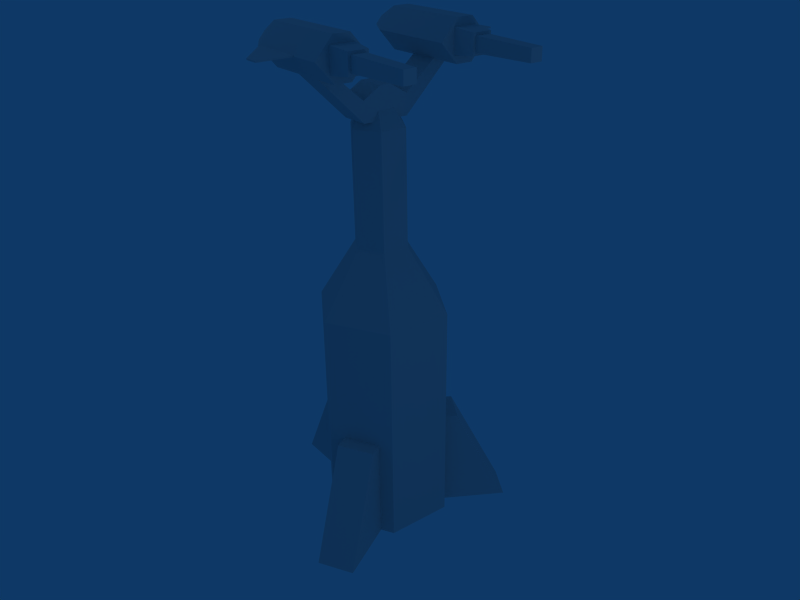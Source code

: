 # Source: armhlt.blend  (saved by Blender 2.63.0; exported with 4.5.12 LTS)
import bpy
from mathutils import Matrix  # noqa: F401  (used for matrix-valued properties, if any)

bpy.ops.wm.read_factory_settings(use_empty=True)
scene = bpy.context.scene
scene.name = 'Scene'

# ---- collections
col_collection_1 = bpy.data.collections.new('Collection 1'); scene.collection.children.link(col_collection_1)
col_collection_11 = bpy.data.collections.new('Collection 11'); scene.collection.children.link(col_collection_11)
col_collection_20 = bpy.data.collections.new('Collection 20'); scene.collection.children.link(col_collection_20)
col_collection_20.hide_render = True
col_collection_20.hide_viewport = True

# ---- materials (node trees are filled in below, after node groups)
mat_material_001 = bpy.data.materials.new('Material.001')
mat_material_001.alpha_threshold = 0.0
mat_material_001.roughness = 0.5
mat_material_001.line_color = (0.0, 0.0, 0.0, 1.0)

# ---- material node trees

# ---- world
world_world = bpy.data.worlds.new('World'); scene.world = world_world
world_world.color = (0.05656, 0.2208, 0.4)
world_world.use_sun_shadow = False
world_world.sun_shadow_jitter_overblur = 0.0
world_world.cycles.sampling_method = 'MANUAL'
world_world.cycles.sample_map_resolution = 256

# ---- cameras
cam_camera = bpy.data.cameras.new('Camera')
cam_camera.passepartout_alpha = 0.2
cam_camera.clip_end = 100.0
cam_camera.lens = 35.0
cam_camera.sensor_width = 32.0
cam_camera.sensor_height = 18.0
cam_camera.ortho_scale = 7.314
cam_camera.show_passepartout = False
cam_camera.show_safe_areas = True
cam_camera.dof.focus_distance = 0.0
cam_camera.dof.aperture_fstop = 128.0

# ---- lights
light_spot_002 = bpy.data.lights.new('Spot.002', 'POINT')
light_spot_002.transmission_factor = 0.0
light_spot_002.cutoff_distance = 30.0
light_spot_002.energy = 100.0
light_spot_002.shadow_buffer_clip_start = 1.001
light_spot_002.shadow_soft_size = 1.0
light_spot_002.shadow_maximum_resolution = 0.006
light_spot_002.use_absolute_resolution = True
light_spot_002.cycles.use_multiple_importance_sampling = False
light_spot_001 = bpy.data.lights.new('Spot.001', 'POINT')
light_spot_001.transmission_factor = 0.0
light_spot_001.cutoff_distance = 30.0
light_spot_001.energy = 100.0
light_spot_001.shadow_buffer_clip_start = 1.001
light_spot_001.shadow_soft_size = 1.0
light_spot_001.shadow_maximum_resolution = 0.006
light_spot_001.use_absolute_resolution = True
light_spot_001.cycles.use_multiple_importance_sampling = False
light_spot = bpy.data.lights.new('Spot', 'POINT')
light_spot.transmission_factor = 0.0
light_spot.cutoff_distance = 30.0
light_spot.energy = 100.0
light_spot.shadow_buffer_clip_start = 1.001
light_spot.shadow_soft_size = 1.0
light_spot.shadow_maximum_resolution = 0.006
light_spot.use_absolute_resolution = True
light_spot.cycles.use_multiple_importance_sampling = False

# ---- meshes
me_armhlt_002 = bpy.data.meshes.new('armhlt.002')
me_armhlt_002.from_pydata([(-12.36, 13.26, 87.44), (-12.36, 13.26, 84.02), (-8.906, 13.26, 84.02), (-12.78, 9.074, 87.85), (-12.78, 9.074, 83.6), (-8.485, 9.074, 87.85), (-8.485, 9.074, 83.6), (-8.906, 13.26, 87.44), (16.09, -6.525, 85.73), (12.13, -11.35, 84.45), (10.11, -6.525, 82.26), (7.091, -6.525, 85.73), (11.04, -11.35, 87.01), (10.3, 13.16, 84.46), (10.52, 24.64, 86.78), (10.3, 13.16, 87.0), (12.87, 13.16, 84.46), (12.65, 24.64, 84.67), (12.87, 13.16, 87.0), (10.52, 24.64, 84.67), (-9.158, 9.333, 82.26), (-9.158, 9.333, 89.19), (-12.11, 9.333, 89.19), (-9.158, -6.525, 89.19), (-11.18, -11.35, 87.01), (-12.11, 9.333, 82.26), (-12.3, -11.35, 85.73), (-15.13, 9.333, 85.73), (-12.11, -6.525, 89.19), (12.65, 24.64, 86.78), (14.57, -8.039, 85.84), (22.06, 1.121, 85.61), (14.57, -8.039, 85.61), (14.57, 3.678, 85.84), (14.57, 3.678, 85.61), (22.06, 3.678, 85.61), (22.06, 3.678, 85.84), (22.06, 1.121, 85.84), (13.06, -6.525, 89.19), (16.09, 9.333, 85.73), (13.25, -11.35, 85.73), (13.06, 9.333, 82.26), (12.13, -11.35, 87.01), (10.11, -6.525, 89.19), (13.06, 9.333, 89.19), (10.11, 9.333, 89.19), (10.11, 9.333, 82.26), (-21.1, 1.121, 85.84), (-21.1, 3.678, 85.84), (-21.1, 3.678, 85.61), (-13.62, 3.678, 85.61), (-13.62, 3.678, 85.84), (-13.62, -8.039, 85.61), (-21.1, 1.121, 85.61), (-13.62, -8.039, 85.84), (-11.7, 24.64, 86.78), (-9.566, 24.64, 84.67), (-11.92, 13.16, 87.0), (-11.7, 24.64, 84.67), (-11.92, 13.16, 84.46), (-9.348, 13.16, 87.0), (-9.566, 24.64, 86.78), (-9.348, 13.16, 84.46), (9.861, 13.26, 87.44), (9.44, 9.074, 83.6), (9.44, 9.074, 87.85), (13.74, 9.074, 83.6), (13.74, 9.074, 87.85), (9.861, 13.26, 84.02), (13.32, 13.26, 84.02), (13.32, 13.26, 87.44), (-0.4522, -1.157, 79.64), (1.442, -1.157, 79.64), (-12.09, -1.157, 82.59), (-9.18, -1.157, 82.59), (10.17, -1.157, 82.59), (10.17, 3.965, 82.59), (13.07, -1.157, 82.59), (13.07, 3.965, 82.59), (4.556, 3.965, 74.2), (1.442, 3.965, 79.64), (4.556, 3.965, 77.76), (-9.18, 3.965, 82.59), (-3.566, 3.965, 77.76), (-3.566, 3.965, 74.2), (-12.09, 3.965, 82.59), (4.556, -1.157, 77.76), (-0.4522, 3.965, 79.64), (-3.566, -1.157, 77.76), (-3.566, -1.157, 74.2), (4.556, -1.157, 74.2), (-10.09, -11.35, 87.01), (-6.135, -6.525, 85.73), (11.04, -11.35, 84.45), (-9.158, -6.525, 82.26), (-11.18, -11.35, 84.45), (-15.13, -6.525, 85.73), (-12.11, -6.525, 82.26), (-6.135, 9.333, 85.73), (-8.969, -11.35, 85.73), (9.924, -11.35, 85.73), (-10.09, -11.35, 84.45), (7.091, 9.333, 85.73), (13.06, -6.525, 82.26)], [], [(1, 0, 7, 2), (7, 5, 6, 2), (4, 1, 2, 6), (3, 0, 1, 4), (0, 3, 5, 7), (38, 8, 39, 44), (42, 40, 8, 38), (10, 11, 102, 46), (103, 10, 46, 41), (12, 43, 11, 100), (10, 103, 9, 93), (43, 12, 42, 38), (43, 45, 102, 11), (45, 44, 39, 102), (93, 100, 11, 10), (103, 41, 39, 8), (102, 39, 41, 46), (95, 26, 96, 97), (28, 23, 21, 22), (40, 42, 12, 100), (9, 40, 100, 93), (29, 14, 15, 18), (13, 15, 14, 19), (19, 17, 16, 13), (18, 16, 17, 29), (19, 14, 29, 17), (30, 33, 34, 32), (30, 32, 31, 37), (30, 37, 36, 33), (31, 32, 34, 35), (34, 33, 36, 35), (36, 37, 31, 35), (38, 44, 45, 43), (48, 49, 53, 47), (50, 49, 48, 51), (53, 49, 50, 52), (54, 51, 48, 47), (54, 47, 53, 52), (54, 52, 50, 51), (56, 58, 55, 61), (57, 55, 58, 59), (56, 62, 59, 58), (62, 56, 61, 60), (55, 57, 60, 61), (9, 103, 8, 40), (70, 63, 65, 67), (67, 66, 69, 70), (66, 64, 68, 69), (63, 68, 64, 65), (72, 80, 87, 71), (69, 68, 63, 70), (90, 79, 78, 77), (80, 72, 86, 81), (76, 78, 79, 81), (87, 80, 81, 83), (82, 74, 88, 83), (79, 84, 83, 81), (85, 82, 83, 84), (77, 75, 86, 90), (72, 71, 88, 86), (75, 76, 81, 86), (71, 87, 83, 88), (89, 88, 74, 73), (84, 89, 73, 85), (89, 84, 79, 90), (89, 90, 86, 88), (95, 101, 99, 26), (26, 99, 91, 24), (98, 20, 25, 27), (97, 96, 27, 25), (101, 94, 92, 99), (21, 98, 27, 22), (23, 92, 98, 21), (23, 28, 24, 91), (94, 101, 95, 97), (91, 99, 92, 23), (97, 25, 20, 94), (94, 20, 98, 92), (24, 28, 96, 26), (28, 22, 27, 96)])
_uv = me_armhlt_002.uv_layers.new(name='UVTex')
_uv.uv.foreach_set('vector', [0.01012, 0.6603, 0.08028, 0.6603, 0.08028, 0.7145, 0.01012, 0.7145, 0.2606, 0.7431, 0.254, 0.6766, 0.3217, 0.6766, 0.315, 0.7431, 0.3217, 0.6767, 0.315, 0.7429, 0.2606, 0.7429, 0.254, 0.6767, 0.3217, 0.6766, 0.315, 0.7429, 0.2606, 0.7429, 0.254, 0.6766, 0.2606, 0.7429, 0.254, 0.6767, 0.3217, 0.6767, 0.315, 0.7429, 0.1209, 0.8358, 0.1209, 0.9053, 0.3606, 0.9053, 0.3606, 0.8358, 0.04119, 0.8514, 0.04119, 0.8771, 0.1209, 0.9053, 0.1209, 0.8358, 0.1209, 0.8358, 0.1209, 0.9053, 0.3606, 0.9053, 0.3606, 0.8358, 0.1216, 0.951, 0.1216, 0.9065, 0.3611, 0.9065, 0.3611, 0.951, 0.04119, 0.8514, 0.1209, 0.8358, 0.1209, 0.9053, 0.04119, 0.8771, 0.1216, 0.9065, 0.1216, 0.951, 0.04167, 0.937, 0.04167, 0.9205, 0.1216, 0.9065, 0.04167, 0.9205, 0.04167, 0.937, 0.1216, 0.951, 0.1209, 0.8358, 0.3606, 0.8358, 0.3606, 0.9053, 0.1209, 0.9053, 0.3611, 0.9065, 0.3611, 0.951, 0.4134, 0.9967, 0.4134, 0.8608, 0.04119, 0.8514, 0.04119, 0.8771, 0.1209, 0.9053, 0.1209, 0.8358, 0.1209, 0.8358, 0.3606, 0.8358, 0.3606, 0.9053, 0.1209, 0.9053, 0.4134, 0.8608, 0.4134, 0.9967, 0.4657, 0.951, 0.4657, 0.9065, 0.04119, 0.8514, 0.04119, 0.8771, 0.1209, 0.9053, 0.1209, 0.8358, 0.1216, 0.951, 0.1216, 0.9065, 0.3611, 0.9065, 0.3611, 0.951, 0.02232, 0.9539, 0.04167, 0.937, 0.04167, 0.9205, 0.02231, 0.9036, 0.002953, 0.937, 0.02232, 0.9539, 0.02231, 0.9036, 0.002951, 0.9205, 0.5674, 0.9705, 0.5674, 0.9333, 0.5302, 0.9333, 0.5302, 0.9705, 0.5674, 0.9705, 0.5674, 0.9333, 0.5302, 0.9333, 0.5302, 0.9705, 0.5674, 0.9705, 0.5674, 0.9333, 0.5302, 0.9333, 0.5302, 0.9705, 0.5674, 0.9705, 0.5674, 0.9333, 0.5302, 0.9333, 0.5302, 0.9705, 0.5237, 0.9554, 0.5237, 0.9387, 0.5068, 0.9387, 0.5068, 0.9554, 0.2414, 0.7939, 0.2628, 0.7939, 0.2628, 0.8153, 0.2414, 0.8153, 0.2414, 0.7939, 0.2628, 0.7939, 0.2628, 0.8153, 0.2414, 0.8153, 0.3598, 0.8334, 0.2436, 0.7384, 0.2111, 0.7384, 0.2111, 0.8334, 0.2436, 0.7384, 0.3598, 0.8334, 0.2111, 0.8334, 0.2111, 0.7384, 0.2414, 0.7939, 0.2628, 0.7939, 0.2628, 0.8153, 0.2414, 0.8153, 0.2414, 0.7939, 0.2628, 0.7939, 0.2628, 0.8153, 0.2414, 0.8153, 0.1216, 0.951, 0.3611, 0.951, 0.3611, 0.9065, 0.1216, 0.9065, 0.2414, 0.7939, 0.2628, 0.7939, 0.2628, 0.8153, 0.2414, 0.8153, 0.2414, 0.7939, 0.2628, 0.7939, 0.2628, 0.8153, 0.2414, 0.8153, 0.2436, 0.7384, 0.2111, 0.7384, 0.2111, 0.8334, 0.3598, 0.8334, 0.3598, 0.8334, 0.2111, 0.8334, 0.2111, 0.7384, 0.2436, 0.7384, 0.2414, 0.7939, 0.2628, 0.7939, 0.2628, 0.8153, 0.2414, 0.8153, 0.2414, 0.7939, 0.2628, 0.7939, 0.2628, 0.8153, 0.2414, 0.8153, 0.5237, 0.9554, 0.5068, 0.9554, 0.5068, 0.9387, 0.5237, 0.9387, 0.5302, 0.9333, 0.5674, 0.9333, 0.5674, 0.9705, 0.5302, 0.9705, 0.5302, 0.9333, 0.5674, 0.9333, 0.5674, 0.9705, 0.5302, 0.9705, 0.5302, 0.9333, 0.5674, 0.9333, 0.5674, 0.9705, 0.5302, 0.9705, 0.5302, 0.9333, 0.5674, 0.9333, 0.5674, 0.9705, 0.5302, 0.9705, 0.04119, 0.8514, 0.1209, 0.8358, 0.1209, 0.9053, 0.04119, 0.8771, 0.2606, 0.7429, 0.315, 0.7429, 0.3217, 0.6767, 0.254, 0.6767, 0.3217, 0.6766, 0.254, 0.6766, 0.2606, 0.7429, 0.315, 0.7429, 0.3217, 0.6767, 0.254, 0.6767, 0.2606, 0.7429, 0.315, 0.7429, 0.2606, 0.7431, 0.315, 0.7431, 0.3217, 0.6766, 0.254, 0.6766, 0.006862, 0.6314, 0.08434, 0.6314, 0.08434, 0.66, 0.006862, 0.66, 0.0091, 0.6603, 0.0823, 0.6603, 0.0823, 0.715, 0.0091, 0.715, 0.1477, 0.5982, 0.08942, 0.5982, 0.08942, 0.4622, 0.1477, 0.4622, 0.08434, 0.6314, 0.006862, 0.6314, 0.006862, 0.5763, 0.08434, 0.5763, 0.15, 0.762, 0.15, 0.7969, 0.2506, 0.6947, 0.2079, 0.6947, 0.1854, 0.6346, 0.1854, 0.6573, 0.2079, 0.6947, 0.2079, 0.5973, 0.08434, 0.827, 0.006862, 0.827, 0.006862, 0.715, 0.08434, 0.715, 0.2506, 0.6947, 0.2506, 0.5973, 0.2079, 0.5973, 0.2079, 0.6947, 0.15, 0.4951, 0.15, 0.5299, 0.2079, 0.5973, 0.2506, 0.5973, 0.15, 0.7969, 0.15, 0.762, 0.2079, 0.6947, 0.2506, 0.6947, 0.1854, 0.6573, 0.1854, 0.6346, 0.2079, 0.5973, 0.2079, 0.6947, 0.006862, 0.4643, 0.08434, 0.4643, 0.08434, 0.5763, 0.006862, 0.5763, 0.006862, 0.66, 0.08434, 0.66, 0.08434, 0.715, 0.006862, 0.715, 0.2506, 0.5973, 0.2079, 0.5973, 0.15, 0.5299, 0.15, 0.4951, 0.08942, 0.6906, 0.1477, 0.6906, 0.1477, 0.8267, 0.08942, 0.8267, 0.1477, 0.6906, 0.08942, 0.6906, 0.08942, 0.5982, 0.1477, 0.5982, 0.2506, 0.5973, 0.2506, 0.6947, 0.2079, 0.6947, 0.2079, 0.5973, 0.002953, 0.937, 0.002951, 0.9205, 0.02231, 0.9036, 0.02232, 0.9539, 0.02232, 0.9539, 0.02231, 0.9036, 0.04167, 0.9205, 0.04167, 0.937, 0.4134, 0.8608, 0.4657, 0.9065, 0.4657, 0.951, 0.4134, 0.9967, 0.1209, 0.8358, 0.1209, 0.9053, 0.3606, 0.9053, 0.3606, 0.8358, 0.04119, 0.8514, 0.1209, 0.8358, 0.1209, 0.9053, 0.04119, 0.8771, 0.3611, 0.9065, 0.4134, 0.8608, 0.4134, 0.9967, 0.3611, 0.951, 0.1209, 0.8358, 0.1209, 0.9053, 0.3606, 0.9053, 0.3606, 0.8358, 0.1216, 0.9065, 0.1216, 0.951, 0.04167, 0.937, 0.04167, 0.9205, 0.1216, 0.9065, 0.04167, 0.9205, 0.04167, 0.937, 0.1216, 0.951, 0.04119, 0.8514, 0.04119, 0.8771, 0.1209, 0.9053, 0.1209, 0.8358, 0.1216, 0.951, 0.3611, 0.951, 0.3611, 0.9065, 0.1216, 0.9065, 0.1209, 0.8358, 0.3606, 0.8358, 0.3606, 0.9053, 0.1209, 0.9053, 0.04119, 0.8514, 0.1209, 0.8358, 0.1209, 0.9053, 0.04119, 0.8771, 0.1209, 0.8358, 0.3606, 0.8358, 0.3606, 0.9053, 0.1209, 0.9053])
me_armhlt_002.materials.append(mat_material_001)
me_armhlt_002.use_remesh_preserve_volume = False
me_armhlt_002.use_remesh_preserve_attributes = False
me_armhlt_002.use_mirror_vertex_groups = False
me_armhlt_002.update()
me_armhlt = bpy.data.meshes.new('armhlt')
me_armhlt.from_pydata([(2.728, 5.746, 72.93), (1.566, 3.287, 77.0), (-0.7449, 3.287, 77.0), (-2.085, 5.746, 72.93), (-2.081, -2.592, 72.93), (4.998, 1.549, 52.7), (2.585, 5.73, 52.7), (-2.243, 5.73, 52.7), (-4.656, 1.549, 52.7), (-4.499, 1.559, 72.93), (-2.243, -2.613, 52.7), (2.585, -2.613, 52.7), (5.16, 1.569, 72.93), (-1.905, 1.273, 77.0), (1.578, -0.715, 77.0), (2.751, -2.592, 72.93), (-0.7417, -0.715, 77.0), (2.734, 1.283, 77.0), (7.277, 9.509, 6.3e-08), (7.277, 9.509, 18.75), (9.551, 10.82, 18.75), (17.67, 15.51, 6.3e-08), (10.61, 3.737, 18.75), (12.88, 5.05, 18.75), (10.61, 3.737, 6.3e-08), (21.0, 9.736, 6.3e-08), (-3.384, -21.05, 0.0), (-3.384, -9.058, 0.0), (-3.384, -11.68, 18.75), (-3.384, -9.058, 18.75), (3.281, -21.05, 0.0), (3.281, -11.68, 18.75), (3.281, -9.058, 18.75), (3.281, -9.058, 0.0), (-12.0, 1.333, 41.25), (5.998, 11.72, 41.25), (12.0, 1.333, 41.25), (5.998, -9.057, 0.0), (12.0, 1.333, 0.0), (5.998, -9.057, 41.25), (-5.998, -9.057, 41.25), (-5.998, -9.057, 0.0), (-5.998, 11.72, 0.0), (-12.0, 1.333, 0.0), (-5.998, 11.72, 41.25), (5.998, 11.72, 0.0), (11.15, 24.75, 84.38), (-11.41, 24.75, 84.38), (-17.7, 15.46, 0.0), (-7.307, 9.459, 0.0), (-9.58, 10.77, 18.75), (-7.307, 9.459, 18.75), (-21.03, 9.685, 0.0), (-12.91, 4.999, 18.75), (-10.64, 3.687, 18.75), (-10.64, 3.687, 0.0)], [], [(1, 0, 3, 2), (4, 16, 13, 9), (5, 12, 15, 11), (36, 5, 11, 39), (25, 21, 20, 23), (18, 19, 20, 21), (19, 22, 23, 20), (22, 24, 25, 23), (29, 27, 26, 28), (32, 29, 28, 31), (33, 32, 31, 30), (26, 30, 31, 28), (10, 40, 39, 11), (40, 10, 8, 34), (7, 44, 34, 8), (44, 7, 6, 35), (5, 36, 35, 6), (36, 39, 37, 38), (39, 40, 41, 37), (40, 34, 43, 41), (34, 44, 42, 43), (44, 35, 45, 42), (35, 36, 38, 45), (16, 4, 15, 14), (12, 5, 6, 0), (2, 3, 9, 13), (10, 4, 9, 8), (4, 10, 11, 15), (17, 12, 0, 1), (12, 17, 14, 15), (3, 7, 8, 9), (7, 3, 0, 6), (51, 49, 48, 50), (54, 51, 50, 53), (55, 54, 53, 52), (48, 52, 53, 50), (17, 1, 2, 13, 16, 14)])
_uv = me_armhlt.uv_layers.new(name='UVTex')
_uv.uv.foreach_set('vector', [0.9359, 1.0, 0.9506, 0.94, 0.8898, 0.94, 0.9067, 1.0, 0.9471, 0.9422, 0.9351, 1.0, 0.906, 0.9999, 0.8864, 0.9422, 0.8872, 0.6867, 0.8857, 0.9428, 0.9466, 0.9429, 0.9481, 0.6868, 0.8453, 0.5221, 0.8872, 0.6867, 0.9481, 0.6868, 0.9971, 0.5221, 0.5551, 0.008772, 0.6674, 0.008772, 0.6675, 0.362, 0.5551, 0.362, 0.553, 0.01088, 0.553, 0.3602, 0.5041, 0.3602, 0.3295, 0.01088, 0.6674, 0.4062, 0.5551, 0.4062, 0.5551, 0.362, 0.6675, 0.362, 0.5522, 0.358, 0.5522, 0.01296, 0.3314, 0.01296, 0.5039, 0.358, 0.5522, 0.358, 0.5522, 0.01296, 0.3314, 0.01296, 0.5039, 0.358, 0.6674, 0.4062, 0.5551, 0.4062, 0.5551, 0.362, 0.6675, 0.362, 0.553, 0.01088, 0.553, 0.3602, 0.5041, 0.3602, 0.3295, 0.01088, 0.5551, 0.008772, 0.6674, 0.008772, 0.6675, 0.362, 0.5551, 0.362, 0.731, 0.6876, 0.6835, 0.5215, 0.8352, 0.5215, 0.792, 0.6876, 0.9933, 0.5207, 0.9465, 0.6868, 0.8858, 0.6867, 0.8418, 0.5207, 0.7919, 0.6851, 0.8337, 0.5205, 0.6823, 0.5205, 0.731, 0.6851, 0.8404, 0.5211, 0.8878, 0.6844, 0.9488, 0.6844, 0.9919, 0.5211, 0.7903, 0.6852, 0.8369, 0.5219, 0.6851, 0.5219, 0.7292, 0.6852, 0.8453, 0.5221, 0.9971, 0.5221, 0.9971, 2.98e-08, 0.8453, 0.0, 0.8352, 0.5215, 0.6835, 0.5215, 0.6835, 0.0, 0.8352, 8.633e-08, 0.9933, 0.5207, 0.8418, 0.5207, 0.8418, 0.0, 0.9933, 3.08e-09, 0.6823, 0.5205, 0.8337, 0.5205, 0.8337, 0.0, 0.6823, 2.98e-07, 0.8404, 0.5211, 0.9919, 0.5211, 0.9919, 0.0, 0.8404, 1.49e-07, 0.6851, 0.5219, 0.8369, 0.5219, 0.8369, 2.98e-08, 0.6851, 0.0, 0.75, 1.0, 0.7331, 0.9434, 0.7941, 0.9434, 0.7793, 1.0, 0.7911, 0.9413, 0.7903, 0.6852, 0.7292, 0.6852, 0.7299, 0.9413, 0.7747, 1.0, 0.7931, 0.9405, 0.7321, 0.9405, 0.7453, 1.0, 0.9465, 0.6868, 0.9471, 0.9422, 0.8864, 0.9422, 0.8858, 0.6867, 0.7331, 0.9434, 0.731, 0.6876, 0.792, 0.6876, 0.7941, 0.9434, 0.7788, 1.0, 0.7911, 0.9413, 0.7299, 0.9413, 0.7494, 1.0, 0.8857, 0.9428, 0.9042, 1.0, 0.9334, 1.0, 0.9466, 0.9429, 0.7931, 0.9405, 0.7919, 0.6851, 0.731, 0.6851, 0.7321, 0.9405, 0.8878, 0.6844, 0.8898, 0.94, 0.9506, 0.94, 0.9488, 0.6844, 0.5522, 0.358, 0.5522, 0.01296, 0.3314, 0.01296, 0.5039, 0.358, 0.6674, 0.4062, 0.5551, 0.4062, 0.5551, 0.362, 0.6675, 0.362, 0.553, 0.01088, 0.553, 0.3602, 0.5041, 0.3602, 0.3295, 0.01088, 0.5551, 0.008772, 0.6674, 0.008772, 0.6675, 0.362, 0.5551, 0.362, 0.8725, 0.7136, 0.8404, 0.6952, 0.8086, 0.7136, 0.8086, 0.7506, 0.8404, 0.7688, 0.8724, 0.7503])
me_armhlt.materials.append(mat_material_001)
me_armhlt.use_remesh_preserve_volume = False
me_armhlt.use_remesh_preserve_attributes = False
me_armhlt.use_mirror_vertex_groups = False
me_armhlt.update()
me_armhlt_001 = bpy.data.meshes.new('armhlt.001')
me_armhlt_001.from_pydata([(21.33, 21.33, 0.0), (-21.33, 21.33, 0.0), (-21.33, -21.33, 0.0), (21.33, -21.33, 0.0)], [], [(1, 0, 3, 2)])
_uv = me_armhlt_001.uv_layers.new(name='UVTex')
_uv.uv.foreach_set('vector', [0.06543, 0.03223, 0.06348, 0.03223, 0.06348, 0.03418, 0.06543, 0.03418])
me_armhlt_001.materials.append(mat_material_001)
me_armhlt_001.use_remesh_preserve_volume = False
me_armhlt_001.use_remesh_preserve_attributes = False
me_armhlt_001.use_mirror_vertex_groups = False
me_armhlt_001.update()

# ---- objects
ob_lamp_002 = bpy.data.objects.new('Lamp.002', light_spot_002)
ob_lamp_001 = bpy.data.objects.new('Lamp.001', light_spot_001)
ob_lamp = bpy.data.objects.new('Lamp', light_spot)
ob_camera = bpy.data.objects.new('Camera', cam_camera)
ob_base_001 = bpy.data.objects.new('base.001', me_armhlt_002)
ob_base = bpy.data.objects.new('base', me_armhlt)
ob_armhlt_001 = bpy.data.objects.new('armhlt.001', me_armhlt_001)

# ---- transforms, parenting, visibility, modifiers, constraints
ob_lamp_002.location = (-6.262, 10.94, 19.65)
ob_lamp_002.rotation_euler = (0.6503, 0.05522, 1.866)
ob_lamp_002.lock_rotations_4d = False
ob_lamp_002.empty_display_type = 'ARROWS'
ob_lamp_002.color = (0.0, 0.0, 0.0, 0.0)
ob_lamp_002.lineart.crease_threshold = 0.0
ob_lamp_001.location = (4.076, -5.168, 16.48)
ob_lamp_001.rotation_euler = (0.6503, 0.05522, 1.866)
ob_lamp_001.lock_rotations_4d = False
ob_lamp_001.empty_display_type = 'ARROWS'
ob_lamp_001.color = (0.0, 0.0, 0.0, 0.0)
ob_lamp_001.lineart.crease_threshold = 0.0
ob_lamp.location = (-0.8732, 11.01, 5.904)
ob_lamp.rotation_euler = (0.6503, 0.05522, 1.866)
ob_lamp.lock_rotations_4d = False
ob_lamp.empty_display_type = 'ARROWS'
ob_lamp.color = (0.0, 0.0, 0.0, 0.0)
ob_lamp.lineart.crease_threshold = 0.0
ob_camera.location = (7.903, 11.25, 10.96)
ob_camera.rotation_euler = (1.109, 0.01082, 2.496)
ob_camera.lock_rotations_4d = False
ob_camera.empty_display_type = 'ARROWS'
ob_camera.color = (0.0, 0.0, 0.0, 0.0)
ob_camera.display_type = 'WIRE'
ob_camera.lineart.crease_threshold = 0.0
ob_base_001.location = (0.0, 0.0, 0.0)
ob_base_001.scale = (0.1, 0.1, 0.1)
ob_base_001.lock_rotations_4d = False
ob_base_001.empty_display_type = 'ARROWS'
ob_base_001.lineart.crease_threshold = 0.0
ob_base.location = (0.0, 0.0, 0.0)
ob_base.scale = (0.1, 0.1, 0.1)
ob_base.lock_rotations_4d = False
ob_base.empty_display_type = 'ARROWS'
ob_base.lineart.crease_threshold = 0.0
ob_armhlt_001.location = (0.0, 0.0, 0.0)
ob_armhlt_001.scale = (0.1, 0.1, 0.1)
ob_armhlt_001.lock_rotations_4d = False
ob_armhlt_001.empty_display_type = 'ARROWS'
ob_armhlt_001.lineart.crease_threshold = 0.0

# ---- collection membership
col_collection_1.objects.link(ob_lamp_002)
col_collection_1.objects.link(ob_lamp_001)
col_collection_1.objects.link(ob_lamp)
col_collection_1.objects.link(ob_camera)
col_collection_11.objects.link(ob_base_001)
col_collection_11.objects.link(ob_base)
col_collection_20.objects.link(ob_armhlt_001)

# ---- scene / render settings (as saved in the file)
scene.camera = ob_camera
scene.frame_start = 1; scene.frame_end = 250; scene.frame_set(3)
scene.render.engine = 'BLENDER_EEVEE_NEXT'
scene.render.image_settings.file_format = 'JPEG'
scene.render.image_settings.color_mode = 'RGB'
scene.render.image_settings.compression = 90
scene.render.resolution_x = 800
scene.render.resolution_y = 600
scene.render.pixel_aspect_x = 100.0
scene.render.pixel_aspect_y = 100.0
scene.render.fps = 25
scene.render.dither_intensity = 0.0
scene.render.use_compositing = False
scene.render.use_sequencer = False
scene.render.bake_margin = 2
scene.render.bake_bias = 0.0
scene.render.use_stamp_time = False
scene.render.use_stamp_date = False
scene.render.use_stamp_frame = False
scene.render.use_stamp_camera = False
scene.render.use_stamp_scene = False
scene.render.use_stamp_filename = False
scene.render.use_stamp_render_time = False
scene.render.stamp_font_size = 0
scene.cycles.use_denoising = False
scene.cycles.samples = 10
scene.cycles.sampling_pattern = 'TABULATED_SOBOL'
scene.cycles.light_sampling_threshold = 0.0
scene.cycles.use_adaptive_sampling = False
scene.cycles.use_light_tree = False
scene.cycles.blur_glossy = 0.0
scene.cycles.volume_bounces = 1
scene.cycles.pixel_filter_type = 'GAUSSIAN'
scene.cycles.sample_clamp_indirect = 0.0
scene.view_settings.view_transform = 'Raw'
bpy.context.view_layer.update()
